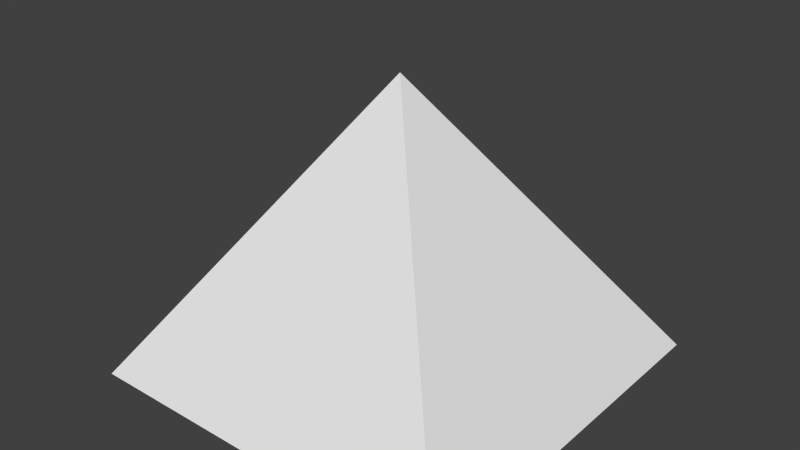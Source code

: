 # Source: cursor.blend  (saved by Blender 2.69.0; exported with 4.5.12 LTS)
import bpy
from mathutils import Matrix  # noqa: F401  (used for matrix-valued properties, if any)

bpy.ops.wm.read_factory_settings(use_empty=True)
scene = bpy.context.scene
scene.name = 'Scene'

# ---- collections
col_collection_1 = bpy.data.collections.new('Collection 1'); scene.collection.children.link(col_collection_1)

# ---- materials (node trees are filled in below, after node groups)
mat_material = bpy.data.materials.new('Material')
mat_material.alpha_threshold = 0.0
mat_material.use_transparent_shadow = False
mat_material.roughness = 0.5
mat_material.line_color = (0.0, 0.0, 0.0, 1.0)

# ---- material node trees

# ---- world
world_world = bpy.data.worlds.new('World'); scene.world = world_world
world_world.color = (0.05088, 0.05088, 0.05088)
world_world.use_sun_shadow = False
world_world.sun_shadow_jitter_overblur = 0.0
world_world.cycles.sampling_method = 'MANUAL'
world_world.cycles.sample_map_resolution = 256

# ---- meshes
me_cube = bpy.data.meshes.new('Cube')
me_cube.from_pydata([(0.2, 0.2, 0.0), (0.2, -0.2, 0.0), (-0.2, -0.2, 0.0), (-0.2, 0.2, 0.0), (-2.682e-08, -3.576e-08, 0.3)], [], [(0, 1, 2, 3), (0, 4, 1), (1, 4, 2), (2, 4, 3), (4, 0, 3)])
me_cube.materials.append(mat_material)
me_cube.use_remesh_preserve_volume = False
me_cube.use_remesh_preserve_attributes = False
me_cube.use_mirror_vertex_groups = False
me_cube.update()

# ---- objects
ob_cube = bpy.data.objects.new('Cube', me_cube)

# ---- transforms, parenting, visibility, modifiers, constraints
ob_cube.location = (0.0, 0.0, 0.0)
ob_cube.lock_rotations_4d = False
ob_cube.empty_display_type = 'ARROWS'
ob_cube.lineart.crease_threshold = 0.0

# ---- collection membership
col_collection_1.objects.link(ob_cube)

# ---- scene / render settings (as saved in the file)
scene.frame_start = 1; scene.frame_end = 250; scene.frame_set(240)
scene.render.engine = 'BLENDER_EEVEE_NEXT'
scene.render.image_settings.color_mode = 'RGB'
scene.render.image_settings.compression = 90
scene.render.resolution_percentage = 50
scene.render.dither_intensity = 0.0
scene.cycles.use_denoising = False
scene.cycles.samples = 10
scene.cycles.sampling_pattern = 'TABULATED_SOBOL'
scene.cycles.light_sampling_threshold = 0.0
scene.cycles.use_adaptive_sampling = False
scene.cycles.use_light_tree = False
scene.cycles.blur_glossy = 0.0
scene.cycles.volume_bounces = 1
scene.cycles.pixel_filter_type = 'GAUSSIAN'
scene.cycles.sample_clamp_indirect = 0.0
scene.view_settings.view_transform = 'Standard'
bpy.context.view_layer.update()

# ---- added for rendering (the .blend has no active camera and no usable light): camera, sun
cam_auto = bpy.data.cameras.new('AutoCamera')
cam_auto.lens = 50.0
cam_auto.sensor_width = 36.0
cam_auto.clip_end = 1000.0
ob_auto_camera = bpy.data.objects.new('AutoCamera', cam_auto)
scene.collection.objects.link(ob_auto_camera)
ob_auto_camera.location = (0.592433, -0.710919, 0.623946)
ob_auto_camera.rotation_euler = (1.09748, -7.21219e-08, 0.694738)
scene.camera = ob_auto_camera
light_auto_sun = bpy.data.lights.new('AutoSun', 'SUN')
light_auto_sun.energy = 3.0
light_auto_sun.angle = 0.0523599
ob_auto_sun = bpy.data.objects.new('AutoSun', light_auto_sun)
scene.collection.objects.link(ob_auto_sun)
ob_auto_sun.rotation_euler = (0.872665, 0.174533, 0.523599)
bpy.context.view_layer.update()
